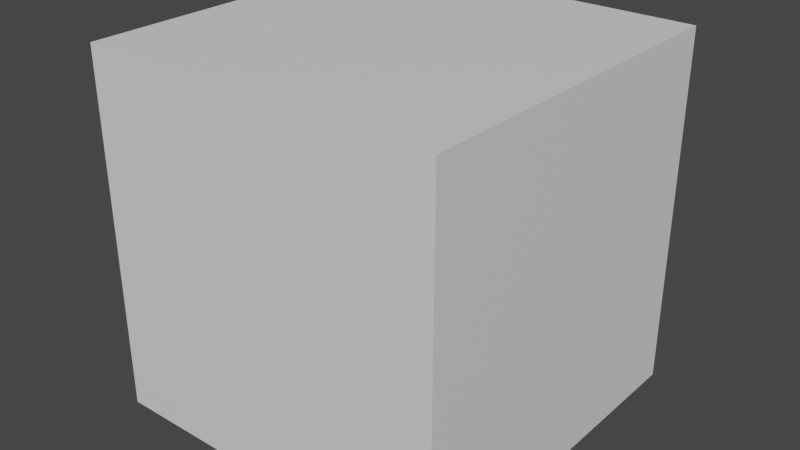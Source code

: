 # Source: Skybox_model.blend  (saved by Blender 3.4.6; exported with 4.5.12 LTS)
import bpy
from mathutils import Matrix  # noqa: F401  (used for matrix-valued properties, if any)

bpy.ops.wm.read_factory_settings(use_empty=True)
scene = bpy.context.scene
scene.name = 'Scene'

# ---- collections
col_collection = bpy.data.collections.new('Collection'); scene.collection.children.link(col_collection)

# ---- materials (node trees are filled in below, after node groups)
mat_material = bpy.data.materials.new('Material')
mat_material.alpha_threshold = 0.0
mat_material.use_transparent_shadow = False
mat_material.roughness = 0.5
mat_material.line_color = (0.0, 0.0, 0.0, 1.0)

# ---- material node trees
mat_material.use_nodes = True; mat_material.node_tree.nodes.clear()
_N = mat_material.node_tree.nodes; _L = mat_material.node_tree.links
n0 = _N.new('ShaderNodeOutputMaterial'); n0.name = 'Material Output'; n0.location = (300, 300)
n1 = _N.new('ShaderNodeBsdfPrincipled'); n1.name = 'Principled BSDF'; n1.location = (10, 300)
n1.distribution = 'GGX'
n1.subsurface_method = 'RANDOM_WALK_SKIN'
n1.inputs[3].default_value = 1.45
n1.inputs[27].default_value = (0.0, 0.0, 0.0, 1.0)
n1.inputs[28].default_value = 1.0
_L.new(n1.outputs[0], n0.inputs[0])
n0.is_active_output = True

# ---- world
world_world = bpy.data.worlds.new('World'); scene.world = world_world
world_world.use_nodes = True; world_world.node_tree.nodes.clear()
_N = world_world.node_tree.nodes; _L = world_world.node_tree.links
n0 = _N.new('ShaderNodeOutputWorld'); n0.name = 'World Output'; n0.location = (300, 300)
n1 = _N.new('ShaderNodeBackground'); n1.name = 'Background'; n1.location = (10, 300)
n1.inputs[0].default_value = (0.05088, 0.05088, 0.05088, 1.0)
_L.new(n1.outputs[0], n0.inputs[0])
n0.is_active_output = True
world_world.color = (0.05088, 0.05088, 0.05088)
world_world.use_sun_shadow = False
world_world.sun_shadow_jitter_overblur = 0.0

# ---- meshes
me_cube = bpy.data.meshes.new('Cube')
me_cube.from_pydata([(-186.5, -186.5, -186.5), (-186.5, -186.5, 186.5), (-186.5, 186.5, -186.5), (-186.5, 186.5, 186.5), (186.5, -186.5, -186.5), (186.5, -186.5, 186.5), (186.5, 186.5, -186.5), (186.5, 186.5, 186.5)], [], [(0, 2, 3, 1), (2, 6, 7, 3), (6, 4, 5, 7), (4, 0, 1, 5), (2, 0, 4, 6), (7, 5, 1, 3)])
_uv = me_cube.uv_layers.new(name='UVMap')
_uv.uv.foreach_set('vector', [0.375, 0.0, 0.375, 0.25, 0.625, 0.25, 0.625, 0.0, 0.375, 0.25, 0.375, 0.5, 0.625, 0.5, 0.625, 0.25, 0.375, 0.5, 0.375, 0.75, 0.625, 0.75, 0.625, 0.5, 0.375, 0.75, 0.375, 1.0, 0.625, 1.0, 0.625, 0.75, 0.125, 0.5, 0.125, 0.75, 0.375, 0.75, 0.375, 0.5, 0.625, 0.5, 0.625, 0.75, 0.875, 0.75, 0.875, 0.5])
me_cube.materials.append(mat_material)
me_cube.use_mirror_vertex_groups = False
me_cube.update()

# ---- objects
ob_cube = bpy.data.objects.new('Cube', me_cube)

# ---- transforms, parenting, visibility, modifiers, constraints
ob_cube.location = (0.0, 0.0, 0.0)
ob_cube.lock_rotations_4d = False
ob_cube.empty_display_type = 'ARROWS'
ob_cube.lineart.crease_threshold = 0.0

# ---- collection membership
col_collection.objects.link(ob_cube)

# ---- scene / render settings (as saved in the file)
scene.frame_start = 1; scene.frame_end = 250; scene.frame_set(1)
scene.render.engine = 'BLENDER_EEVEE_NEXT'
scene.cycles.sampling_pattern = 'TABULATED_SOBOL'
scene.cycles.use_light_tree = False
scene.view_settings.view_transform = 'Filmic'
bpy.context.view_layer.update()

# ---- added for rendering (the .blend has no active camera and no usable light): camera, sun
cam_auto = bpy.data.cameras.new('AutoCamera')
cam_auto.lens = 50.0
cam_auto.sensor_width = 36.0
cam_auto.clip_end = 10489.4
ob_auto_camera = bpy.data.objects.new('AutoCamera', cam_auto)
scene.collection.objects.link(ob_auto_camera)
ob_auto_camera.location = (597.69, -717.228, 478.152)
ob_auto_camera.rotation_euler = (1.09748, -7.21219e-08, 0.694738)
scene.camera = ob_auto_camera
light_auto_sun = bpy.data.lights.new('AutoSun', 'SUN')
light_auto_sun.energy = 3.0
light_auto_sun.angle = 0.0523599
ob_auto_sun = bpy.data.objects.new('AutoSun', light_auto_sun)
scene.collection.objects.link(ob_auto_sun)
ob_auto_sun.rotation_euler = (0.872665, 0.174533, 0.523599)
bpy.context.view_layer.update()
